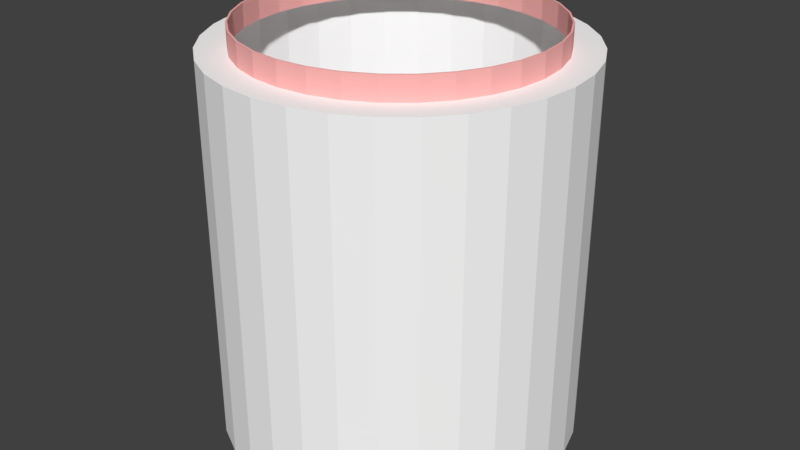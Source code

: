 # Source: drugBottleEmpty.blend  (saved by Blender 2.79.0; exported with 4.5.12 LTS)
import bpy
from mathutils import Matrix  # noqa: F401  (used for matrix-valued properties, if any)

bpy.ops.wm.read_factory_settings(use_empty=True)
scene = bpy.context.scene
scene.name = 'Scene'

# ---- collections
col_collection_1 = bpy.data.collections.new('Collection 1'); scene.collection.children.link(col_collection_1)

# ---- materials (node trees are filled in below, after node groups)
mat_material_001 = bpy.data.materials.new('Material.001')
mat_material_001.alpha_threshold = 0.0
mat_material_001.use_transparent_shadow = False
mat_material_001.diffuse_color = (1.0, 1.0, 1.0, 1.0)
mat_material_001.roughness = 0.5
mat_material_001.specular_intensity = 0.5053
mat_material_002 = bpy.data.materials.new('Material.002')
mat_material_002.alpha_threshold = 0.0
mat_material_002.use_transparent_shadow = False
mat_material_002.diffuse_color = (1.0, 0.4757, 0.4571, 1.0)
mat_material_002.roughness = 0.5
mat_material_003 = bpy.data.materials.new('Material.003')
mat_material_003.alpha_threshold = 0.0
mat_material_003.use_transparent_shadow = False
mat_material_003.diffuse_color = (0.4869, 0.4869, 0.4869, 1.0)
mat_material_003.roughness = 0.5

# ---- material node trees

# ---- world
world_world = bpy.data.worlds.new('World'); scene.world = world_world
world_world.color = (0.05088, 0.05088, 0.05088)
world_world.use_sun_shadow = False
world_world.sun_shadow_jitter_overblur = 0.0
world_world.cycles.sampling_method = 'MANUAL'

# ---- meshes
me_cylinder = bpy.data.meshes.new('Cylinder')
me_cylinder.from_pydata([(0.0, 1.0, 0.0), (-6.175e-08, 0.8383, 2.135), (0.1951, 0.9808, 0.0), (0.1635, 0.8222, 2.135), (0.3827, 0.9239, 0.0), (0.3208, 0.7745, 2.135), (0.5556, 0.8315, 0.0), (0.4657, 0.697, 2.135), (0.7071, 0.7071, 0.0), (0.5927, 0.5927, 2.135), (0.8315, 0.5556, 0.0), (0.697, 0.4657, 2.135), (0.9239, 0.3827, 0.0), (0.7745, 0.3208, 2.135), (0.9808, 0.1951, 0.0), (0.8222, 0.1635, 2.135), (1.0, 7.55e-08, 0.0), (0.8383, 5.067e-08, 2.135), (0.9808, -0.1951, 0.0), (0.8222, -0.1635, 2.135), (0.9239, -0.3827, 0.0), (0.7745, -0.3208, 2.135), (0.8315, -0.5556, 0.0), (0.697, -0.4657, 2.135), (0.7071, -0.7071, 0.0), (0.5927, -0.5927, 2.135), (0.5556, -0.8315, 0.0), (0.4657, -0.697, 2.135), (0.3827, -0.9239, 0.0), (0.3208, -0.7745, 2.135), (0.1951, -0.9808, 0.0), (0.1635, -0.8222, 2.135), (-3.258e-07, -1.0, 0.0), (-2.762e-07, -0.8383, 2.135), (-0.1951, -0.9808, 0.0), (-0.1635, -0.8222, 2.135), (-0.3827, -0.9239, 0.0), (-0.3208, -0.7745, 2.135), (-0.5556, -0.8315, 0.0), (-0.4657, -0.697, 2.135), (-0.7071, -0.7071, 0.0), (-0.5927, -0.5927, 2.135), (-0.8315, -0.5556, 0.0), (-0.697, -0.4657, 2.135), (-0.9239, -0.3827, 0.0), (-0.7745, -0.3208, 2.135), (-0.9808, -0.1951, 0.0), (-0.8222, -0.1635, 2.135), (-1.0, 9.656e-07, 0.0), (-0.8383, 8.179e-07, 2.135), (-0.9808, 0.1951, 0.0), (-0.8222, 0.1635, 2.135), (-0.9239, 0.3827, 0.0), (-0.7745, 0.3208, 2.135), (-0.8315, 0.5556, 0.0), (-0.697, 0.4657, 2.135), (-0.7071, 0.7071, 0.0), (-0.5927, 0.5927, 2.135), (-0.5556, 0.8315, 0.0), (-0.4657, 0.697, 2.135), (-0.3827, 0.9239, 0.0), (-0.3208, 0.7745, 2.135), (-0.1951, 0.9808, 0.0), (-0.1635, 0.8222, 2.135), (0.1951, 0.9808, 2.135), (0.0, 1.0, 2.135), (0.3827, 0.9239, 2.135), (0.5556, 0.8315, 2.135), (0.7071, 0.7071, 2.135), (0.8315, 0.5556, 2.135), (0.9239, 0.3827, 2.135), (0.9808, 0.1951, 2.135), (1.0, 7.55e-08, 2.135), (0.9808, -0.1951, 2.135), (0.9239, -0.3827, 2.135), (0.8315, -0.5556, 2.135), (0.7071, -0.7071, 2.135), (0.5556, -0.8315, 2.135), (0.3827, -0.9239, 2.135), (0.1951, -0.9808, 2.135), (-3.258e-07, -1.0, 2.135), (-0.1951, -0.9808, 2.135), (-0.3827, -0.9239, 2.135), (-0.5556, -0.8315, 2.135), (-0.7071, -0.7071, 2.135), (-0.8315, -0.5556, 2.135), (-0.9239, -0.3827, 2.135), (-0.9808, -0.1951, 2.135), (-1.0, 9.656e-07, 2.135), (-0.9808, 0.1951, 2.135), (-0.9239, 0.3827, 2.135), (-0.8315, 0.5556, 2.135), (-0.7071, 0.7071, 2.135), (-0.5556, 0.8315, 2.135), (-0.3827, 0.9239, 2.135), (-0.1951, 0.9808, 2.135), (0.1635, 0.8222, 2.261), (-5.464e-08, 0.8383, 2.261), (0.3208, 0.7745, 2.261), (0.4657, 0.697, 2.261), (0.5927, 0.5927, 2.261), (0.697, 0.4657, 2.261), (0.7745, 0.3208, 2.261), (0.8222, 0.1635, 2.261), (0.8383, 5.067e-08, 2.261), (0.8222, -0.1635, 2.261), (0.7745, -0.3208, 2.261), (0.697, -0.4657, 2.261), (0.5927, -0.5927, 2.261), (0.4657, -0.697, 2.261), (0.3208, -0.7745, 2.261), (0.1635, -0.8222, 2.261), (-2.691e-07, -0.8383, 2.261), (-0.1635, -0.8222, 2.261), (-0.3208, -0.7745, 2.261), (-0.4657, -0.697, 2.261), (-0.5927, -0.5927, 2.261), (-0.697, -0.4657, 2.261), (-0.7745, -0.3208, 2.261), (-0.8222, -0.1635, 2.261), (-0.8383, 8.179e-07, 2.261), (-0.8222, 0.1635, 2.261), (-0.7745, 0.3208, 2.261), (-0.697, 0.4657, 2.261), (-0.5927, 0.5927, 2.261), (-0.4657, 0.697, 2.261), (-0.3208, 0.7745, 2.261), (-0.1635, 0.8222, 2.261)], [], [(0, 65, 64, 2), (2, 64, 66, 4), (4, 66, 67, 6), (6, 67, 68, 8), (8, 68, 69, 10), (10, 69, 70, 12), (12, 70, 71, 14), (14, 71, 72, 16), (16, 72, 73, 18), (18, 73, 74, 20), (20, 74, 75, 22), (22, 75, 76, 24), (24, 76, 77, 26), (26, 77, 78, 28), (28, 78, 79, 30), (30, 79, 80, 32), (32, 80, 81, 34), (34, 81, 82, 36), (36, 82, 83, 38), (38, 83, 84, 40), (40, 84, 85, 42), (42, 85, 86, 44), (44, 86, 87, 46), (46, 87, 88, 48), (48, 88, 89, 50), (50, 89, 90, 52), (52, 90, 91, 54), (54, 91, 92, 56), (56, 92, 93, 58), (58, 93, 94, 60), (13, 11, 101, 102), (60, 94, 95, 62), (62, 95, 65, 0), (0, 2, 4, 6, 8, 10, 12, 14, 16, 18, 20, 22, 24, 26, 28, 30, 32, 34, 36, 38, 40, 42, 44, 46, 48, 50, 52, 54, 56, 58, 60, 62), (1, 3, 64, 65), (3, 5, 66, 64), (5, 7, 67, 66), (7, 9, 68, 67), (9, 11, 69, 68), (11, 13, 70, 69), (13, 15, 71, 70), (15, 17, 72, 71), (17, 19, 73, 72), (19, 21, 74, 73), (21, 23, 75, 74), (23, 25, 76, 75), (25, 27, 77, 76), (27, 29, 78, 77), (29, 31, 79, 78), (31, 33, 80, 79), (33, 35, 81, 80), (35, 37, 82, 81), (37, 39, 83, 82), (39, 41, 84, 83), (41, 43, 85, 84), (43, 45, 86, 85), (45, 47, 87, 86), (47, 49, 88, 87), (49, 51, 89, 88), (51, 53, 90, 89), (53, 55, 91, 90), (55, 57, 92, 91), (57, 59, 93, 92), (59, 61, 94, 93), (61, 63, 95, 94), (63, 1, 65, 95), (41, 39, 115, 116), (15, 13, 102, 103), (43, 41, 116, 117), (17, 15, 103, 104), (45, 43, 117, 118), (19, 17, 104, 105), (47, 45, 118, 119), (21, 19, 105, 106), (49, 47, 119, 120), (23, 21, 106, 107), (51, 49, 120, 121), (25, 23, 107, 108), (53, 51, 121, 122), (27, 25, 108, 109), (55, 53, 122, 123), (29, 27, 109, 110), (3, 1, 97, 96), (57, 55, 123, 124), (31, 29, 110, 111), (5, 3, 96, 98), (59, 57, 124, 125), (33, 31, 111, 112), (7, 5, 98, 99), (61, 59, 125, 126), (35, 33, 112, 113), (9, 7, 99, 100), (63, 61, 126, 127), (37, 35, 113, 114), (11, 9, 100, 101), (1, 63, 127, 97), (39, 37, 114, 115)])
me_cylinder.polygons.foreach_set('material_index', [0, 0, 0, 0, 0, 0, 0, 0, 0, 0, 0, 0, 0, 0, 0, 0, 0, 0, 0, 0, 0, 0, 0, 0, 0, 0, 0, 0, 0, 0, 1, 0, 0, 0, 0, 0, 0, 0, 0, 0, 0, 0, 0, 0, 0, 0, 0, 0, 0, 0, 0, 0, 0, 0, 0, 0, 0, 0, 0, 0, 0, 0, 0, 0, 0, 0, 1, 1, 1, 1, 1, 1, 1, 1, 1, 1, 1, 1, 1, 1, 1, 1, 1, 1, 1, 1, 1, 1, 1, 1, 1, 1, 1, 1, 1, 1, 1])
_uv = me_cylinder.uv_layers.new(name='UVMap')
_uv.uv.foreach_set('vector', [0.7276, 0.3181, 0.7276, 0.6565, 0.6963, 0.657, 0.6963, 0.3186, 0.6963, 0.3186, 0.6963, 0.657, 0.6669, 0.6578, 0.6669, 0.3194, 0.6669, 0.3194, 0.6669, 0.6578, 0.6404, 0.6591, 0.6404, 0.3207, 1.0, 0.6604, 1.0, 0.9988, 0.9705, 0.9979, 0.9705, 0.6595, 0.9705, 0.6595, 0.9705, 0.9979, 0.9393, 0.9975, 0.9393, 0.6591, 0.9393, 0.6591, 0.9393, 0.9975, 0.9074, 0.9975, 0.9074, 0.6591, 0.9074, 0.6591, 0.9074, 0.9975, 0.8761, 0.9979, 0.8761, 0.6595, 0.8761, 0.6595, 0.8761, 0.9979, 0.8467, 0.9988, 0.8467, 0.6604, 0.8467, 0.6604, 0.8467, 0.9988, 0.8202, 1.0, 0.8202, 0.6616, 0.5279, 0.627, 0.5279, 0.9654, 0.4985, 0.9646, 0.4985, 0.6262, 0.4985, 0.6262, 0.4985, 0.9646, 0.4672, 0.9641, 0.4672, 0.6257, 0.4672, 0.6257, 0.4672, 0.9641, 0.4353, 0.9641, 0.4353, 0.6257, 0.4353, 0.6257, 0.4353, 0.9641, 0.4041, 0.9646, 0.4041, 0.6262, 0.4041, 0.6262, 0.4041, 0.9646, 0.3746, 0.9654, 0.3746, 0.627, 0.3746, 0.627, 0.3746, 0.9654, 0.3481, 0.9667, 0.3481, 0.6283, 0.3481, 0.6283, 0.3481, 0.9667, 0.3256, 0.9683, 0.3256, 0.6299, 0.1798, 0.6369, 0.1798, 0.9753, 0.1533, 0.9741, 0.1533, 0.6357, 0.1533, 0.6357, 0.1533, 0.9741, 0.1239, 0.9732, 0.1239, 0.6348, 0.1239, 0.6348, 0.1239, 0.9732, 0.09259, 0.9728, 0.09259, 0.6344, 0.09259, 0.6344, 0.09259, 0.9728, 0.06071, 0.9728, 0.06071, 0.6344, 0.06071, 0.6344, 0.06071, 0.9728, 0.02945, 0.9732, 0.02945, 0.6348, 0.02945, 0.6348, 0.02945, 0.9732, 2.908e-08, 0.9741, 0.0, 0.6357, 0.8202, 0.6616, 0.8202, 1.0, 0.7937, 0.9988, 0.7937, 0.6604, 0.7937, 0.6604, 0.7937, 0.9988, 0.7642, 0.9979, 0.7642, 0.6595, 0.7642, 0.6595, 0.7642, 0.9979, 0.733, 0.9975, 0.733, 0.6591, 0.733, 0.6591, 0.733, 0.9975, 0.7011, 0.9975, 0.7011, 0.6591, 0.7011, 0.6591, 0.7011, 0.9975, 0.6698, 0.9979, 0.6698, 0.6595, 0.6698, 0.6595, 0.6698, 0.9979, 0.6404, 0.9988, 0.6404, 0.6604, 0.8467, 0.3207, 0.8467, 0.6591, 0.8202, 0.6578, 0.8202, 0.3194, 0.8202, 0.3194, 0.8202, 0.6578, 0.7907, 0.657, 0.7907, 0.3186, 0.5499, 0.7016, 0.5501, 0.6755, 0.5704, 0.6756, 0.5702, 0.7017, 0.7907, 0.3186, 0.7907, 0.657, 0.7595, 0.6565, 0.7595, 0.3181, 0.7595, 0.3181, 0.7595, 0.6565, 0.7276, 0.6565, 0.7276, 0.3181, 0.564, 0.2983, 0.5346, 0.3102, 0.5033, 0.3163, 0.4715, 0.3163, 0.4402, 0.3102, 0.4107, 0.2983, 0.3842, 0.281, 0.3617, 0.2589, 0.344, 0.233, 0.3318, 0.2042, 0.3256, 0.1737, 0.3256, 0.1426, 0.3318, 0.112, 0.344, 0.08323, 0.3617, 0.05733, 0.3842, 0.0353, 0.4107, 0.018, 0.4402, 0.006077, 0.4715, 1.894e-08, 0.5033, 0.0, 0.5346, 0.006077, 0.564, 0.018, 0.5905, 0.0353, 0.6131, 0.05733, 0.6308, 0.08323, 0.643, 0.112, 0.6492, 0.1426, 0.6492, 0.1737, 0.643, 0.2042, 0.6308, 0.233, 0.6131, 0.2589, 0.5905, 0.281, 0.1223, 0.6037, 0.1485, 0.6088, 0.1459, 0.6344, 0.1146, 0.6283, 0.1485, 0.6088, 0.1752, 0.6088, 0.1778, 0.6344, 0.1459, 0.6344, 0.1752, 0.6088, 0.2014, 0.6037, 0.209, 0.6283, 0.1778, 0.6344, 0.2014, 0.6037, 0.2261, 0.5937, 0.2385, 0.6164, 0.209, 0.6283, 0.2261, 0.5937, 0.2483, 0.5792, 0.265, 0.5991, 0.2385, 0.6164, 0.2483, 0.5792, 0.2672, 0.5607, 0.2875, 0.577, 0.265, 0.5991, 0.2672, 0.5607, 0.282, 0.539, 0.3052, 0.5511, 0.2875, 0.577, 0.282, 0.539, 0.2923, 0.5149, 0.3174, 0.5224, 0.3052, 0.5511, 0.2923, 0.5149, 0.2975, 0.4893, 0.3237, 0.4918, 0.3174, 0.5224, 0.2975, 0.4893, 0.2975, 0.4632, 0.3237, 0.4607, 0.3237, 0.4918, 0.2975, 0.4632, 0.2923, 0.4376, 0.3174, 0.4301, 0.3237, 0.4607, 0.2923, 0.4376, 0.282, 0.4135, 0.3052, 0.4013, 0.3174, 0.4301, 0.282, 0.4135, 0.2672, 0.3918, 0.2875, 0.3754, 0.3052, 0.4013, 0.2672, 0.3918, 0.2483, 0.3733, 0.265, 0.3534, 0.2875, 0.3754, 0.2483, 0.3733, 0.2261, 0.3588, 0.2385, 0.3361, 0.265, 0.3534, 0.2261, 0.3588, 0.2014, 0.3488, 0.209, 0.3242, 0.2385, 0.3361, 0.2014, 0.3488, 0.1752, 0.3437, 0.1778, 0.3181, 0.209, 0.3242, 0.1752, 0.3437, 0.1485, 0.3437, 0.1459, 0.3181, 0.1778, 0.3181, 0.1485, 0.3437, 0.1223, 0.3488, 0.1146, 0.3242, 0.1459, 0.3181, 0.1223, 0.3488, 0.09757, 0.3588, 0.08517, 0.3361, 0.1146, 0.3242, 0.09757, 0.3588, 0.07535, 0.3733, 0.05867, 0.3534, 0.08517, 0.3361, 0.07535, 0.3733, 0.05646, 0.3918, 0.03613, 0.3754, 0.05867, 0.3534, 0.05646, 0.3918, 0.04161, 0.4135, 0.01842, 0.4013, 0.03613, 0.3754, 0.04161, 0.4135, 0.03139, 0.4376, 0.006219, 0.4301, 0.01842, 0.4013, 0.03139, 0.4376, 0.02617, 0.4632, 0.0, 0.4607, 0.006219, 0.4301, 0.02617, 0.4632, 0.02617, 0.4893, 2.908e-08, 0.4918, 0.0, 0.4607, 0.02617, 0.4893, 0.03139, 0.5149, 0.006219, 0.5224, 2.908e-08, 0.4918, 0.03139, 0.5149, 0.04161, 0.539, 0.01842, 0.5511, 0.006219, 0.5224, 0.04161, 0.539, 0.05646, 0.5607, 0.03613, 0.577, 0.01842, 0.5511, 0.05646, 0.5607, 0.07535, 0.5792, 0.05867, 0.5991, 0.03613, 0.577, 0.07535, 0.5792, 0.09757, 0.5937, 0.08517, 0.6164, 0.05867, 0.5991, 0.09757, 0.5937, 0.1223, 0.6037, 0.1146, 0.6283, 0.08517, 0.6164, 0.785, 0.1163, 0.7846, 0.09023, 0.8049, 0.08994, 0.8053, 0.1161, 0.5501, 0.7272, 0.5499, 0.7016, 0.5702, 0.7017, 0.5704, 0.7273, 0.7858, 0.1419, 0.785, 0.1163, 0.8053, 0.1161, 0.8061, 0.1417, 0.5506, 0.7513, 0.5501, 0.7272, 0.5704, 0.7273, 0.5709, 0.7514, 0.7869, 0.166, 0.7858, 0.1419, 0.8061, 0.1417, 0.8072, 0.1658, 0.5515, 0.773, 0.5506, 0.7513, 0.5709, 0.7514, 0.5718, 0.7732, 0.5287, 0.6476, 0.5296, 0.6259, 0.5499, 0.6257, 0.549, 0.6475, 0.7629, 0.1931, 0.7638, 0.169, 0.7841, 0.1691, 0.7832, 0.1933, 0.5281, 0.6717, 0.5287, 0.6476, 0.549, 0.6475, 0.5484, 0.6716, 0.7623, 0.2187, 0.7629, 0.1931, 0.7832, 0.1933, 0.7827, 0.2189, 0.5279, 0.6973, 0.5281, 0.6717, 0.5484, 0.6716, 0.5482, 0.6972, 0.7622, 0.2448, 0.7623, 0.2187, 0.7827, 0.2189, 0.7825, 0.245, 0.5281, 0.7234, 0.5279, 0.6973, 0.5482, 0.6972, 0.5484, 0.7233, 0.7623, 0.2704, 0.7622, 0.2448, 0.7825, 0.245, 0.7827, 0.2706, 0.5287, 0.749, 0.5281, 0.7234, 0.5484, 0.7233, 0.549, 0.7489, 0.7629, 0.2946, 0.7623, 0.2704, 0.7827, 0.2706, 0.7832, 0.2947, 0.7843, 0.04583, 0.7846, 0.07144, 0.7643, 0.07144, 0.764, 0.04583, 0.5296, 0.7732, 0.5287, 0.749, 0.549, 0.7489, 0.5499, 0.773, 0.7638, 0.3163, 0.7629, 0.2946, 0.7832, 0.2947, 0.7841, 0.3164, 0.7835, 0.02171, 0.7843, 0.04583, 0.764, 0.04583, 0.7632, 0.02171, 0.7835, 0.1473, 0.7825, 0.169, 0.7622, 0.169, 0.7632, 0.1473, 0.7858, 0.01876, 0.7869, 0.0002835, 0.8072, 0.0, 0.8061, 0.01848, 0.7825, 9.471e-09, 0.7835, 0.02171, 0.7632, 0.02171, 0.7622, 0.0, 0.7843, 0.1232, 0.7835, 0.1473, 0.7632, 0.1473, 0.764, 0.1232, 0.785, 0.04049, 0.7858, 0.01876, 0.8061, 0.01848, 0.8053, 0.0402, 0.5506, 0.6499, 0.5515, 0.6257, 0.5718, 0.6259, 0.5709, 0.65, 0.7846, 0.09755, 0.7843, 0.1232, 0.764, 0.1232, 0.7643, 0.09755, 0.7846, 0.06462, 0.785, 0.04049, 0.8053, 0.0402, 0.8049, 0.06433, 0.5501, 0.6755, 0.5506, 0.6499, 0.5709, 0.65, 0.5704, 0.6756, 0.7846, 0.07144, 0.7846, 0.09755, 0.7643, 0.09755, 0.7643, 0.07144, 0.7846, 0.09023, 0.7846, 0.06462, 0.8049, 0.06433, 0.8049, 0.08994])
me_cylinder.materials.append(mat_material_001)
me_cylinder.materials.append(mat_material_002)
me_cylinder.materials.append(mat_material_003)
me_cylinder.use_remesh_preserve_volume = False
me_cylinder.use_remesh_preserve_attributes = False
me_cylinder.use_mirror_vertex_groups = False
me_cylinder.update()

# ---- objects
ob_cylinder = bpy.data.objects.new('Cylinder', me_cylinder)

# ---- transforms, parenting, visibility, modifiers, constraints
ob_cylinder.location = (0.0, 0.0, 0.0)
ob_cylinder.lineart.crease_threshold = 0.0
_m = ob_cylinder.modifiers.new('Solidify', 'SOLIDIFY')
_m.nonmanifold_thickness_mode = 'FIXED'
_m.nonmanifold_merge_threshold = 0.0003

# ---- collection membership
col_collection_1.objects.link(ob_cylinder)

# ---- scene / render settings (as saved in the file)
scene.frame_start = 1; scene.frame_end = 250; scene.frame_set(1)
scene.render.engine = 'BLENDER_EEVEE_NEXT'
scene.render.resolution_percentage = 50
scene.render.dither_intensity = 0.0
scene.cycles.use_denoising = False
scene.cycles.samples = 128
scene.cycles.sampling_pattern = 'TABULATED_SOBOL'
scene.cycles.use_adaptive_sampling = False
scene.cycles.use_light_tree = False
scene.cycles.blur_glossy = 0.0
scene.cycles.sample_clamp_indirect = 0.0
scene.view_settings.view_transform = 'Standard'
bpy.context.view_layer.update()

# ---- added for rendering (the .blend has no active camera and no usable light): camera, sun
cam_auto = bpy.data.cameras.new('AutoCamera')
cam_auto.lens = 50.0
cam_auto.sensor_width = 36.0
cam_auto.clip_end = 1000.0
ob_auto_camera = bpy.data.objects.new('AutoCamera', cam_auto)
scene.collection.objects.link(ob_auto_camera)
ob_auto_camera.location = (3.35001, -4.02002, 3.81026)
ob_auto_camera.rotation_euler = (1.09748, -7.21219e-08, 0.694738)
scene.camera = ob_auto_camera
light_auto_sun = bpy.data.lights.new('AutoSun', 'SUN')
light_auto_sun.energy = 3.0
light_auto_sun.angle = 0.0523599
ob_auto_sun = bpy.data.objects.new('AutoSun', light_auto_sun)
scene.collection.objects.link(ob_auto_sun)
ob_auto_sun.rotation_euler = (0.872665, 0.174533, 0.523599)
bpy.context.view_layer.update()
